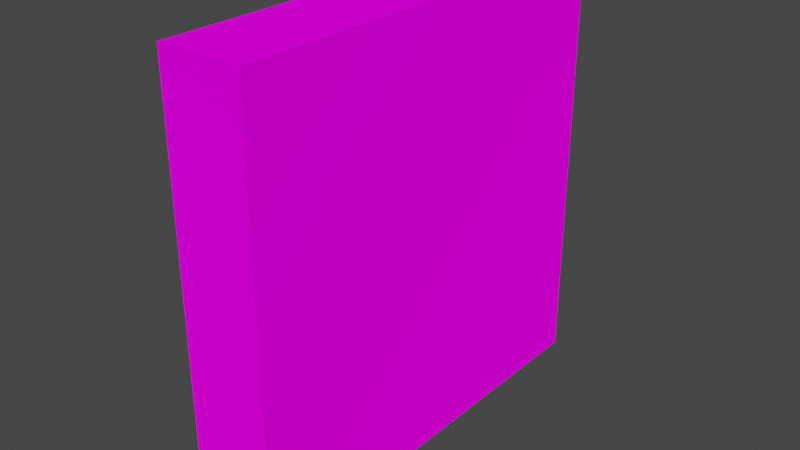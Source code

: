 # Source: casilleros.blend  (saved by Blender 2.93.21; exported with 4.5.12 LTS)
import bpy
from mathutils import Matrix  # noqa: F401  (used for matrix-valued properties, if any)

bpy.ops.wm.read_factory_settings(use_empty=True)
scene = bpy.context.scene
scene.name = 'Scene'

# ---- collections
col_collection = bpy.data.collections.new('Collection'); scene.collection.children.link(col_collection)

# ---- images (referenced by path relative to the original .blend; pixels are not part of the script)
import os
ASSET_DIR = os.environ.get("B2B_ASSET_DIR", "")  # directory of the original .blend (textures are referenced by path, not embedded)
HERE = os.path.dirname(os.path.abspath(__file__))  # packed textures are extracted next to this script under _unpacked/

def load_image(name, relpath, width, height, colorspace="sRGB"):
    """Load a texture the original file referenced (path relative to the .blend, or extracted next to this script)."""
    p = next((c for c in (os.path.join(HERE, relpath), os.path.join(ASSET_DIR, relpath)) if relpath and os.path.exists(c)), "")
    if p:
        img = bpy.data.images.load(p, check_existing=True)
        img.name = name
    else:  # same state as the original file: an image datablock whose file is absent (Cycles renders it pink)
        img = bpy.data.images.new(name, width, height)
        img.source = "FILE"
        img.filepath = "//" + (relpath or name)
    img.colorspace_settings.name = colorspace
    return img
img_captura_de_pantalla_2021_10_04_183244_png = load_image('Captura de pantalla 2021-10-04 183244.png', 'Captura de pantalla 2021-10-04 183244.png', 1024, 1024, 'sRGB')

# ---- materials (node trees are filled in below, after node groups)
mat_material = bpy.data.materials.new('Material')
mat_material.alpha_threshold = 0.0
mat_material.use_transparent_shadow = False
mat_material.line_color = (0.0, 0.0, 0.0, 1.0)

# ---- material node trees
mat_material.use_nodes = True; mat_material.node_tree.nodes.clear()
_N = mat_material.node_tree.nodes; _L = mat_material.node_tree.links
n0 = _N.new('ShaderNodeOutputMaterial'); n0.name = 'Material Output'; n0.location = (300, 300)
n1 = _N.new('ShaderNodeBsdfDiffuse'); n1.name = 'Diffuse BSDF'; n1.location = (10, 300)
n1.inputs[1].default_value = 0.4
n2 = _N.new('ShaderNodeTexImage'); n2.name = 'Image Texture'; n2.location = (-280, 280)
n2.image = img_captura_de_pantalla_2021_10_04_183244_png
_L.new(n1.outputs[0], n0.inputs[0])
_L.new(n2.outputs[0], n1.inputs[0])
n0.is_active_output = True

# ---- world
world_world = bpy.data.worlds.new('World'); scene.world = world_world
world_world.use_nodes = True; world_world.node_tree.nodes.clear()
_N = world_world.node_tree.nodes; _L = world_world.node_tree.links
n0 = _N.new('ShaderNodeOutputWorld'); n0.name = 'World Output'; n0.location = (300, 300)
n1 = _N.new('ShaderNodeBackground'); n1.name = 'Background'; n1.location = (10, 300)
n1.inputs[0].default_value = (0.05088, 0.05088, 0.05088, 1.0)
_L.new(n1.outputs[0], n0.inputs[0])
n0.is_active_output = True
world_world.color = (0.05088, 0.05088, 0.05088)
world_world.use_sun_shadow = False
world_world.sun_shadow_jitter_overblur = 0.0

# ---- meshes
me_cube = bpy.data.meshes.new('Cube')
me_cube.from_pydata([(0.02217, 1.0, 1.0), (0.02217, 1.0, -1.0), (0.02217, -1.0, 1.0), (0.02217, -1.0, -1.0), (-1.0, 1.0, 1.0), (-1.0, 1.0, -1.0), (-1.0, -1.0, 1.0), (-1.0, -1.0, -1.0)], [], [(0, 4, 6, 2), (3, 2, 6, 7), (7, 6, 4, 5), (5, 1, 3, 7), (1, 0, 2, 3), (5, 4, 0, 1)])
_uv = me_cube.uv_layers.new(name='UVMap')
_uv.uv.foreach_set('vector', [0.9943, 0.7225, 0.9742, 0.7461, 0.974, 0.7461, 0.9539, 0.7019, 0.9539, 0.7699, 0.9539, 0.7019, 0.974, 0.7461, 0.974, 0.7463, 0.2265, 0.5012, 0.2271, 0.4988, 0.2286, 0.4988, 0.2281, 0.5012, 0.9741, 0.7463, 0.9943, 0.7906, 0.9539, 0.7699, 0.974, 0.7463, 0.931, 0.004004, 0.933, 0.997, 0.315, 1.0, 0.313, 0.007197, 0.9741, 0.7463, 0.9742, 0.7461, 0.9943, 0.7225, 0.9943, 0.7906])
me_cube.materials.append(mat_material)
me_cube.use_remesh_preserve_volume = False
me_cube.use_remesh_preserve_attributes = False
me_cube.use_mirror_vertex_groups = False
me_cube.update()

# ---- objects
ob_cube = bpy.data.objects.new('Cube', me_cube)

# ---- transforms, parenting, visibility, modifiers, constraints
ob_cube.location = (0.0, 0.0, 1.162)
ob_cube.scale = (0.3807, 1.0, 1.0)
ob_cube.lock_rotations_4d = False
ob_cube.empty_display_type = 'ARROWS'
ob_cube.lineart.crease_threshold = 0.0

# ---- collection membership
col_collection.objects.link(ob_cube)

# ---- scene / render settings (as saved in the file)
scene.frame_start = 1; scene.frame_end = 250; scene.frame_set(1)
scene.render.engine = 'BLENDER_EEVEE_NEXT'
scene.cycles.use_denoising = False
scene.cycles.samples = 128
scene.cycles.sampling_pattern = 'TABULATED_SOBOL'
scene.cycles.use_adaptive_sampling = False
scene.cycles.use_light_tree = False
scene.view_settings.view_transform = 'Filmic'
bpy.context.view_layer.update()

# ---- added for rendering (the .blend has no active camera and no usable light): camera, sun
cam_auto = bpy.data.cameras.new('AutoCamera')
cam_auto.lens = 50.0
cam_auto.sensor_width = 36.0
cam_auto.clip_end = 1000.0
ob_auto_camera = bpy.data.objects.new('AutoCamera', cam_auto)
scene.collection.objects.link(ob_auto_camera)
ob_auto_camera.location = (2.45545, -3.1699, 3.27547)
ob_auto_camera.rotation_euler = (1.09748, -7.21219e-08, 0.694738)
scene.camera = ob_auto_camera
light_auto_sun = bpy.data.lights.new('AutoSun', 'SUN')
light_auto_sun.energy = 3.0
light_auto_sun.angle = 0.0523599
ob_auto_sun = bpy.data.objects.new('AutoSun', light_auto_sun)
scene.collection.objects.link(ob_auto_sun)
ob_auto_sun.rotation_euler = (0.872665, 0.174533, 0.523599)
bpy.context.view_layer.update()
